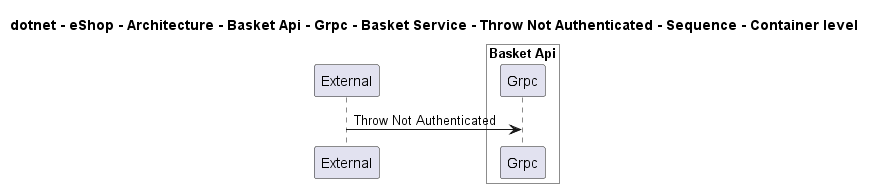

The diagram above was rendered by PlantUML. Its source (embedded in the PNG):
@startuml
!pragma layout smetana

title dotnet - eShop - Architecture - Basket Api - Grpc - Basket Service - Throw Not Authenticated - Sequence - Container level

participant "External" as C4InterFlow.SoftwareSystems.ExternalSystem

box "Basket Api" #White
    participant "Grpc" as dotnet.eShop.Architecture.SoftwareSystems.BasketApi.Containers.Grpc
end box


C4InterFlow.SoftwareSystems.ExternalSystem -> dotnet.eShop.Architecture.SoftwareSystems.BasketApi.Containers.Grpc : Throw Not Authenticated


@enduml